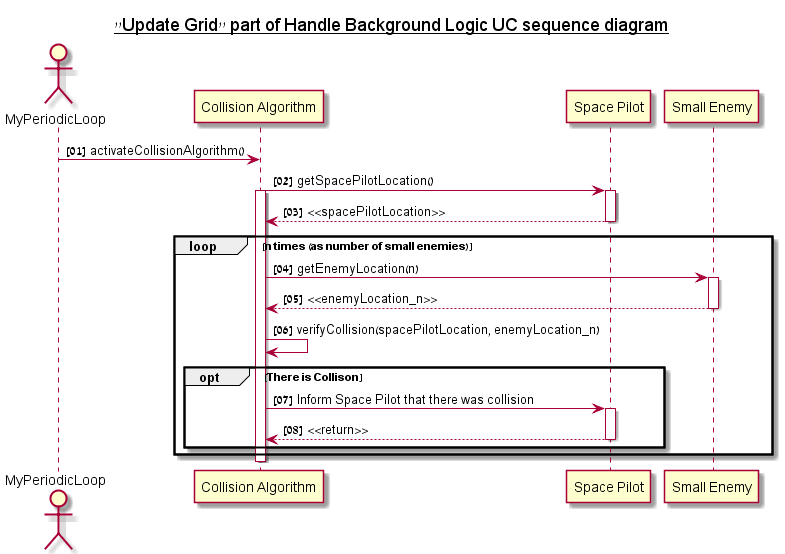

The diagram above was rendered by PlantUML. Its source (embedded in the PNG):
@startuml

	title __"Update Grid" part of Handle Background Logic UC sequence diagram__
	autonumber "<b>[00]"
	
	actor "MyPeriodicLoop" as myPeriodicLoop
	participant "Collision Algorithm" as collisionAlgorithm
	participant "Space Pilot" as spacePilot
	participant "Small Enemy" as smallEnemy
	
	myPeriodicLoop -> collisionAlgorithm : activateCollisionAlgorithm()
	
	collisionAlgorithm -> spacePilot : getSpacePilotLocation()
	activate spacePilot
	activate collisionAlgorithm
	spacePilot --> collisionAlgorithm : <<spacePilotLocation>>
	deactivate spacePilot
		
	loop n times (as number of small enemies)
		collisionAlgorithm -> smallEnemy : getEnemyLocation(n)
		activate smallEnemy
		smallEnemy --> collisionAlgorithm : <<enemyLocation_n>>
		deactivate smallEnemy
		collisionAlgorithm -> collisionAlgorithm : verifyCollision(spacePilotLocation, enemyLocation_n)
		
		opt There is Collison
			collisionAlgorithm -> spacePilot : Inform Space Pilot that there was collision
			activate spacePilot
			spacePilot --> collisionAlgorithm : <<return>>
			deactivate spacePilot
		end
	end
	
	deactivate collisionAlgorithm	
	

@enduml